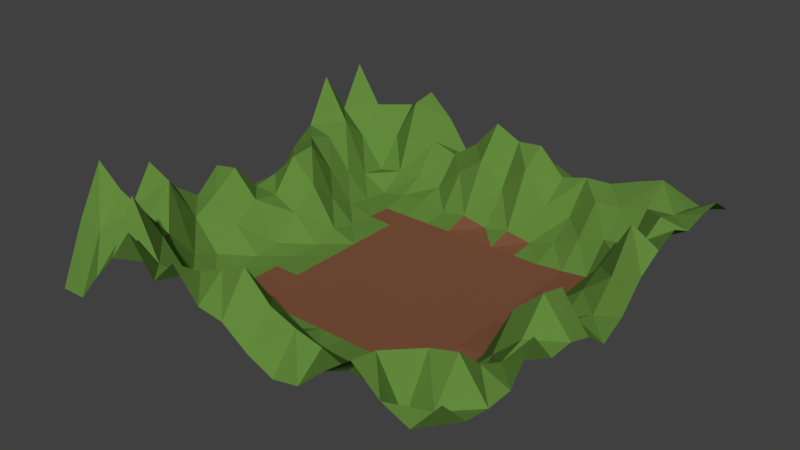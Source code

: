 # Source: mountain.blend  (saved by Blender 2.79.0; exported with 4.5.12 LTS)
import bpy
from mathutils import Matrix  # noqa: F401  (used for matrix-valued properties, if any)

bpy.ops.wm.read_factory_settings(use_empty=True)
scene = bpy.context.scene
scene.name = 'Scene'

# ---- collections
col_collection_1 = bpy.data.collections.new('Collection 1'); scene.collection.children.link(col_collection_1)

# ---- materials (node trees are filled in below, after node groups)
mat_ground = bpy.data.materials.new('Ground')
mat_ground.alpha_threshold = 0.0
mat_ground.use_transparent_shadow = False
mat_ground.diffuse_color = (0.1219, 0.2462, 0.04495, 1.0)
mat_ground.roughness = 0.5
mat_ground.specular_intensity = 0.0
mat_mud = bpy.data.materials.new('Mud')
mat_mud.alpha_threshold = 0.0
mat_mud.use_transparent_shadow = False
mat_mud.diffuse_color = (0.214, 0.08752, 0.04555, 1.0)
mat_mud.roughness = 0.5
mat_mud.specular_intensity = 0.0

# ---- material node trees

# ---- world
world_world = bpy.data.worlds.new('World'); scene.world = world_world
world_world.color = (0.05088, 0.05088, 0.05088)
world_world.use_sun_shadow = False
world_world.sun_shadow_jitter_overblur = 0.0
world_world.cycles.sampling_method = 'MANUAL'

# ---- meshes
me_plane_003 = bpy.data.meshes.new('Plane.003')
me_plane_003.from_pydata([(-15.0, -15.0, 0.5399), (15.0, -15.0, 5.634), (-15.0, 15.0, 4.096), (15.0, 15.0, 4.186), (-15.0, 0.0, 1.821), (0.0, -15.0, 4.076), (15.0, 0.0, 1.396), (0.0, 15.0, 2.855), (0.0, 0.0, 0.0), (-15.0, -7.5, 6.71), (7.5, -15.0, 4.165), (15.0, 7.5, 5.687), (-7.5, 15.0, 4.787), (-15.0, 7.5, 4.628), (-7.5, -15.0, 7.025), (15.0, -7.5, 5.634), (7.5, 15.0, 3.501), (0.0, 7.5, 0.0), (0.0, -7.5, 0.0), (-7.5, 0.0, 0.08517), (7.5, 0.0, 0.0), (7.5, -7.5, 0.0), (-7.5, -7.5, 0.0), (-7.5, 7.5, 0.0), (7.5, 7.5, 0.175), (-15.0, -11.25, 8.085), (11.25, -15.0, 4.124), (15.0, 11.25, 5.258), (-11.25, 15.0, 4.982), (-15.0, 3.75, 1.387), (-3.75, -15.0, 6.359), (15.0, -3.75, 3.391), (3.75, 15.0, 2.95), (0.0, 11.25, 2.477), (0.0, -3.75, 0.0), (-11.25, 0.0, 2.731), (3.75, 0.0, 0.0), (-15.0, -3.75, 2.931), (3.75, -15.0, 2.016), (15.0, 3.75, 4.129), (-3.75, 15.0, 2.49), (-15.0, 11.25, 4.849), (-11.25, -15.0, 2.717), (15.0, -11.25, 3.314), (11.25, 15.0, 3.396), (0.0, 3.75, 0.0), (0.0, -11.25, 3.902), (-3.75, 0.0, 0.0), (11.25, 0.0, 0.3297), (7.5, -3.75, 0.0), (7.5, -11.25, 1.261), (3.75, -7.5, 0.0), (11.25, -7.5, 0.1929), (-7.5, -3.75, 0.0), (-7.5, -11.25, 2.862), (-11.25, -7.5, 1.096), (-3.75, -7.5, 0.0), (-7.5, 11.25, 1.274), (-7.5, 3.75, 0.1566), (-11.25, 7.5, 1.871), (-3.75, 7.5, 0.0), (7.5, 11.25, 3.778), (7.5, 3.75, 0.0), (3.75, 7.5, 0.0), (11.25, 7.5, 2.621), (11.25, 3.75, 1.85), (3.75, 3.75, 0.0), (3.75, 11.25, 2.353), (-3.75, 3.75, 0.0), (-11.25, 3.75, 5.145), (-11.25, 11.25, 0.7716), (-3.75, -11.25, 0.6701), (-11.25, -11.25, 5.879), (-11.25, -3.75, 1.889), (11.25, -11.25, 5.266), (3.75, -11.25, 2.171), (3.75, -3.75, 0.0), (11.25, -3.75, 3.998), (-3.75, -3.75, 0.0), (-3.75, 11.25, 2.675), (11.25, 11.25, 4.476), (-15.0, -13.12, 4.68), (13.12, -15.0, 3.344), (15.0, 13.12, 5.371), (-13.12, 15.0, 3.194), (-15.0, 1.875, 0.4514), (-1.875, -15.0, 4.306), (15.0, -1.875, 2.793), (1.875, 15.0, 3.754), (0.0, 13.12, 5.498), (0.0, -1.875, 0.0), (-13.12, 0.0, 2.814), (1.875, 0.0, 0.0), (-15.0, -5.625, 4.211), (5.625, -15.0, 2.422), (15.0, 5.625, 5.08), (-5.625, 15.0, 2.167), (-15.0, 9.375, 7.945), (-9.375, -15.0, 4.693), (15.0, -9.375, 3.359), (9.375, 15.0, 3.69), (0.0, 5.625, 0.0), (0.0, -9.375, 0.5805), (-5.625, 0.0, 0.0), (9.375, 0.0, 0.1077), (7.5, -1.875, 0.0), (7.5, -9.375, 0.08168), (1.875, -7.5, 0.0), (9.375, -7.5, 0.02955), (-7.5, -1.875, 0.0), (-7.5, -9.375, 0.2651), (-13.12, -7.5, 5.879), (-5.625, -7.5, 0.0), (-7.5, 13.12, 3.502), (-7.5, 5.625, 0.08503), (-13.12, 7.5, 4.186), (-5.625, 7.5, 0.0), (7.5, 13.12, 4.443), (7.5, 5.625, 0.0), (1.875, 7.5, 0.0), (9.375, 7.5, 0.3976), (-15.0, -9.375, 3.938), (9.375, -15.0, 5.66), (15.0, 9.375, 4.854), (-9.375, 15.0, 6.44), (-15.0, 5.625, 3.409), (-5.625, -15.0, 4.519), (15.0, -5.625, 3.368), (5.625, 15.0, 2.428), (0.0, 9.375, 0.1362), (0.0, -5.625, 0.0), (-9.375, 0.0, 1.884), (5.625, 0.0, 0.0), (-15.0, -1.875, 4.521), (1.875, -15.0, 2.807), (15.0, 1.875, 2.287), (-1.875, 15.0, 3.604), (-15.0, 13.12, 7.945), (-13.12, -15.0, 0.5857), (15.0, -13.12, 3.639), (13.12, 15.0, 3.824), (0.0, 1.875, 0.0), (0.0, -13.12, 6.692), (-1.875, 0.0, 0.0), (13.12, 0.0, 2.356), (7.5, -5.625, 0.0), (7.5, -13.12, 3.242), (5.625, -7.5, 0.0), (13.12, -7.5, 3.271), (-7.5, -5.625, 0.0), (-7.5, -13.12, 4.194), (-9.375, -7.5, 0.008809), (-1.875, -7.5, 0.0), (-7.5, 9.375, 0.3768), (-7.5, 1.875, 0.5404), (-9.375, 7.5, 0.1903), (-1.875, 7.5, 0.0), (7.5, 9.375, 1.746), (7.5, 1.875, 0.0), (5.625, 7.5, 0.0), (13.12, 7.5, 4.332), (11.25, 5.625, 2.665), (11.25, 1.875, 0.6928), (9.375, 3.75, 0.2188), (13.12, 3.75, 3.467), (3.75, 5.625, 0.0), (3.75, 1.875, 0.0), (1.875, 3.75, 0.0), (5.625, 3.75, 0.0), (3.75, 13.12, 3.814), (3.75, 9.375, 0.1964), (1.875, 11.25, 4.52), (5.625, 11.25, 2.093), (-3.75, 5.625, 0.0), (-3.75, 1.875, 0.0), (-5.625, 3.75, 0.0), (-1.875, 3.75, 0.0), (-11.25, 5.625, 2.689), (-11.25, 1.875, 4.983), (-13.12, 3.75, 3.761), (-9.375, 3.75, 1.666), (-11.25, 13.12, 2.989), (-11.25, 9.375, 1.052), (-13.12, 11.25, 3.126), (-9.375, 11.25, 1.122), (-3.75, -9.375, 0.2187), (-3.75, -13.12, 5.017), (-5.625, -11.25, 0.6741), (-1.875, -11.25, 3.438), (-11.25, -9.375, 3.433), (-11.25, -13.12, 4.48), (-13.12, -11.25, 6.637), (-9.375, -11.25, 4.649), (-11.25, -1.875, 3.05), (-11.25, -5.625, 0.4036), (-13.12, -3.75, 3.625), (-9.375, -3.75, 0.08517), (11.25, -9.375, 2.256), (11.25, -13.12, 1.964), (9.375, -11.25, 0.366), (13.12, -11.25, 5.815), (3.75, -9.375, 0.3672), (3.75, -13.12, 4.256), (1.875, -11.25, 2.958), (5.625, -11.25, 1.973), (3.75, -1.875, 0.0), (3.75, -5.625, 0.0), (1.875, -3.75, 0.0), (5.625, -3.75, 0.0), (11.25, -1.875, 2.423), (11.25, -5.625, 1.948), (9.375, -3.75, 0.2403), (13.12, -3.75, 5.735), (-3.75, -1.875, 0.0), (-3.75, -5.625, 0.0), (-5.625, -3.75, 0.0), (-1.875, -3.75, 0.0), (-3.75, 13.12, 4.241), (-3.75, 9.375, 0.1712), (-5.625, 11.25, 0.9073), (-1.875, 11.25, 4.081), (11.25, 13.12, 5.831), (11.25, 9.375, 2.668), (9.375, 11.25, 3.969), (13.12, 11.25, 4.614), (13.12, 9.375, 5.207), (9.375, 9.375, 2.353), (9.375, 13.12, 5.161), (-1.875, 9.375, 0.489), (-5.625, 9.375, 0.6123), (-5.625, 13.12, 2.934), (-1.875, -5.625, 0.0), (-5.625, -5.625, 0.0), (-5.625, -1.875, 0.0), (13.12, -5.625, 3.744), (9.375, -5.625, 0.0), (9.375, -1.875, 0.2784), (5.625, -5.625, 0.0), (1.875, -5.625, 0.0), (1.875, -1.875, 0.0), (5.625, -13.12, 3.859), (1.875, -13.12, 4.934), (1.875, -9.375, 0.2016), (13.12, -13.12, 3.289), (9.375, -13.12, 5.266), (9.375, -9.375, 0.01261), (-9.375, -5.625, 0.0), (-13.12, -5.625, 2.516), (-13.12, -1.875, 4.874), (-9.375, -13.12, 8.085), (-13.12, -13.12, 4.56), (-13.12, -9.375, 3.964), (-1.875, -13.12, 5.879), (-5.625, -13.12, 4.356), (-5.625, -9.375, 0.004321), (-9.375, 9.375, 0.03897), (-13.12, 9.375, 4.864), (-13.12, 13.12, 5.079), (-9.375, 1.875, 3.356), (-13.12, 1.875, 3.163), (-13.12, 5.625, 4.778), (-1.875, 1.875, 0.0), (-5.625, 1.875, 0.0), (-5.625, 5.625, 0.0), (5.625, 9.375, 0.8096), (1.875, 9.375, 0.4917), (1.875, 13.12, 5.684), (5.625, 1.875, 0.0), (1.875, 1.875, 0.0), (1.875, 5.625, 0.0), (13.12, 1.875, 1.657), (9.375, 1.875, 0.1372), (9.375, 5.625, 0.3436), (13.12, 5.625, 6.202), (5.625, 5.625, 0.0), (5.625, 13.12, 4.339), (-1.875, 5.625, 0.0), (-9.375, 5.625, 0.5155), (-9.375, 13.12, 6.104), (-1.875, -9.375, 0.1587), (-9.375, -9.375, 0.6264), (-9.375, -1.875, 0.35), (13.12, -9.375, 4.122), (5.625, -9.375, 0.3072), (5.625, -1.875, 0.0), (13.12, -1.875, 5.266), (-1.875, -1.875, 0.0), (-1.875, 13.12, 6.385), (13.12, 13.12, 4.318)], [], [(288, 3, 140), (89, 136, 287), (90, 143, 286), (87, 144, 285), (105, 132, 284), (106, 147, 283), (99, 148, 282), (281, 19, 131), (110, 151, 280), (279, 18, 152), (278, 12, 124), (114, 155, 277), (101, 156, 276), (275, 16, 128), (118, 159, 274), (95, 160, 273), (161, 120, 272), (162, 163, 271), (135, 164, 270), (165, 119, 269), (166, 167, 268), (158, 168, 267), (169, 88, 266), (265, 67, 171), (157, 172, 264), (173, 116, 263), (174, 175, 262), (141, 176, 261), (177, 115, 260), (259, 69, 179), (154, 180, 258), (257, 28, 84), (182, 183, 256), (255, 57, 184), (185, 112, 254), (253, 71, 187), (252, 46, 188), (189, 111, 251), (250, 72, 191), (150, 192, 249), (193, 91, 248), (247, 73, 195), (246, 53, 196), (245, 52, 108), (244, 74, 199), (243, 43, 200), (201, 107, 242), (202, 203, 241), (146, 204, 240), (205, 92, 239), (206, 207, 238), (145, 208, 237), (236, 48, 104), (210, 211, 235), (234, 31, 212), (213, 103, 233), (214, 215, 232), (130, 216, 231), (230, 40, 96), (218, 219, 229), (228, 33, 220), (221, 100, 227), (222, 223, 226), (123, 224, 225), (225, 80, 222), (64, 225, 222), (160, 123, 225), (226, 61, 157), (120, 157, 24), (64, 226, 120), (117, 100, 16), (223, 117, 61), (223, 221, 227), (228, 79, 218), (156, 218, 60), (156, 129, 228), (153, 219, 57), (116, 153, 23), (60, 229, 116), (113, 96, 12), (57, 230, 113), (79, 230, 219), (231, 78, 214), (152, 214, 56), (18, 231, 152), (232, 53, 149), (112, 149, 22), (56, 232, 112), (109, 103, 19), (215, 109, 53), (78, 233, 215), (234, 77, 210), (148, 210, 52), (148, 127, 234), (235, 49, 145), (108, 145, 21), (52, 235, 108), (236, 20, 105), (49, 236, 105), (211, 209, 236), (237, 76, 206), (147, 206, 51), (21, 237, 147), (238, 34, 130), (107, 130, 18), (51, 238, 107), (239, 8, 90), (207, 90, 34), (76, 239, 207), (202, 204, 75), (94, 202, 38), (10, 240, 94), (241, 46, 142), (5, 241, 142), (134, 202, 241), (242, 18, 102), (203, 102, 46), (75, 242, 203), (243, 74, 198), (26, 243, 198), (82, 139, 243), (244, 50, 146), (10, 244, 146), (26, 244, 122), (245, 21, 106), (199, 106, 50), (199, 197, 245), (194, 196, 73), (151, 194, 55), (22, 246, 151), (247, 37, 93), (111, 93, 9), (55, 247, 111), (133, 91, 4), (195, 133, 37), (195, 193, 248), (190, 192, 72), (98, 190, 42), (98, 150, 249), (250, 25, 81), (138, 81, 0), (42, 250, 138), (121, 111, 9), (191, 121, 25), (72, 251, 191), (186, 188, 71), (86, 186, 30), (5, 252, 86), (253, 54, 150), (126, 150, 14), (126, 186, 253), (254, 22, 110), (187, 110, 54), (187, 185, 254), (182, 184, 70), (155, 182, 59), (23, 255, 155), (256, 41, 97), (13, 256, 97), (59, 256, 115), (257, 2, 137), (41, 257, 137), (183, 181, 257), (258, 69, 178), (35, 258, 178), (131, 154, 258), (259, 29, 85), (4, 259, 85), (35, 259, 91), (260, 13, 125), (179, 125, 29), (69, 260, 179), (261, 68, 174), (143, 174, 47), (8, 261, 143), (262, 58, 154), (19, 262, 154), (47, 262, 103), (263, 23, 114), (175, 114, 58), (68, 263, 175), (170, 172, 67), (159, 170, 63), (24, 264, 159), (265, 33, 129), (119, 129, 17), (119, 170, 265), (89, 88, 7), (171, 89, 33), (171, 169, 266), (267, 66, 166), (132, 166, 36), (20, 267, 132), (268, 45, 141), (92, 141, 8), (36, 268, 92), (269, 17, 101), (167, 101, 45), (66, 269, 167), (270, 65, 162), (144, 162, 48), (6, 270, 144), (271, 62, 158), (104, 158, 20), (48, 271, 104), (272, 24, 118), (163, 118, 62), (65, 272, 163), (273, 64, 161), (164, 161, 65), (39, 273, 164), (274, 63, 165), (168, 165, 66), (62, 274, 168), (275, 32, 169), (67, 275, 169), (61, 275, 172), (276, 60, 173), (176, 173, 68), (45, 276, 176), (277, 59, 177), (180, 177, 69), (58, 277, 180), (278, 28, 181), (184, 181, 70), (184, 113, 278), (185, 152, 56), (71, 279, 185), (188, 102, 279), (280, 55, 189), (192, 189, 72), (54, 280, 192), (193, 131, 35), (73, 281, 193), (196, 109, 281), (197, 148, 52), (74, 282, 197), (43, 282, 200), (201, 147, 51), (75, 283, 201), (50, 283, 204), (284, 36, 205), (208, 205, 76), (49, 284, 208), (209, 144, 48), (77, 285, 209), (31, 285, 212), (286, 47, 213), (216, 213, 78), (34, 286, 216), (217, 136, 40), (220, 217, 79), (220, 89, 287), (221, 140, 44), (224, 221, 80), (224, 83, 288), (288, 83, 3), (89, 7, 136), (90, 8, 143), (87, 6, 144), (105, 20, 132), (106, 21, 147), (99, 15, 148), (281, 109, 19), (110, 22, 151), (279, 102, 18), (278, 113, 12), (114, 23, 155), (101, 17, 156), (275, 117, 16), (118, 24, 159), (95, 11, 160), (161, 64, 120), (162, 65, 163), (135, 39, 164), (165, 63, 119), (166, 66, 167), (158, 62, 168), (169, 32, 88), (265, 170, 67), (157, 61, 172), (173, 60, 116), (174, 68, 175), (141, 45, 176), (177, 59, 115), (259, 178, 69), (154, 58, 180), (257, 181, 28), (182, 70, 183), (255, 153, 57), (185, 56, 112), (253, 186, 71), (252, 142, 46), (189, 55, 111), (250, 190, 72), (150, 54, 192), (193, 35, 91), (247, 194, 73), (246, 149, 53), (245, 197, 52), (244, 198, 74), (243, 139, 43), (201, 51, 107), (202, 75, 203), (146, 50, 204), (205, 36, 92), (206, 76, 207), (145, 49, 208), (236, 209, 48), (210, 77, 211), (234, 127, 31), (213, 47, 103), (214, 78, 215), (130, 34, 216), (230, 217, 40), (218, 79, 219), (228, 129, 33), (221, 44, 100), (222, 80, 223), (123, 27, 224), (225, 224, 80), (64, 160, 225), (160, 11, 123), (226, 223, 61), (120, 226, 157), (64, 222, 226), (117, 227, 100), (223, 227, 117), (223, 80, 221), (228, 220, 79), (156, 228, 218), (156, 17, 129), (153, 229, 219), (116, 229, 153), (60, 218, 229), (113, 230, 96), (57, 219, 230), (79, 217, 230), (231, 216, 78), (152, 231, 214), (18, 130, 231), (232, 215, 53), (112, 232, 149), (56, 214, 232), (109, 233, 103), (215, 233, 109), (78, 213, 233), (234, 212, 77), (148, 234, 210), (148, 15, 127), (235, 211, 49), (108, 235, 145), (52, 210, 235), (236, 104, 20), (49, 211, 236), (211, 77, 209), (237, 208, 76), (147, 237, 206), (21, 145, 237), (238, 207, 34), (107, 238, 130), (51, 206, 238), (239, 92, 8), (207, 239, 90), (76, 205, 239), (202, 240, 204), (94, 240, 202), (10, 146, 240), (241, 203, 46), (5, 134, 241), (134, 38, 202), (242, 107, 18), (203, 242, 102), (75, 201, 242), (243, 200, 74), (26, 82, 243), (82, 1, 139), (244, 199, 50), (10, 122, 244), (26, 198, 244), (245, 108, 21), (199, 245, 106), (199, 74, 197), (194, 246, 196), (151, 246, 194), (22, 149, 246), (247, 195, 37), (111, 247, 93), (55, 194, 247), (133, 248, 91), (195, 248, 133), (195, 73, 193), (190, 249, 192), (98, 249, 190), (98, 14, 150), (250, 191, 25), (138, 250, 81), (42, 190, 250), (121, 251, 111), (191, 251, 121), (72, 189, 251), (186, 252, 188), (86, 252, 186), (5, 142, 252), (253, 187, 54), (126, 253, 150), (126, 30, 186), (254, 112, 22), (187, 254, 110), (187, 71, 185), (182, 255, 184), (155, 255, 182), (23, 153, 255), (256, 183, 41), (13, 115, 256), (59, 182, 256), (257, 84, 2), (41, 183, 257), (183, 70, 181), (258, 180, 69), (35, 131, 258), (131, 19, 154), (259, 179, 29), (4, 91, 259), (35, 178, 259), (260, 115, 13), (179, 260, 125), (69, 177, 260), (261, 176, 68), (143, 261, 174), (8, 141, 261), (262, 175, 58), (19, 103, 262), (47, 174, 262), (263, 116, 23), (175, 263, 114), (68, 173, 263), (170, 264, 172), (159, 264, 170), (24, 157, 264), (265, 171, 33), (119, 265, 129), (119, 63, 170), (89, 266, 88), (171, 266, 89), (171, 67, 169), (267, 168, 66), (132, 267, 166), (20, 158, 267), (268, 167, 45), (92, 268, 141), (36, 166, 268), (269, 119, 17), (167, 269, 101), (66, 165, 269), (270, 164, 65), (144, 270, 162), (6, 135, 270), (271, 163, 62), (104, 271, 158), (48, 162, 271), (272, 120, 24), (163, 272, 118), (65, 161, 272), (273, 160, 64), (164, 273, 161), (39, 95, 273), (274, 159, 63), (168, 274, 165), (62, 118, 274), (275, 128, 32), (67, 172, 275), (61, 117, 275), (276, 156, 60), (176, 276, 173), (45, 101, 276), (277, 155, 59), (180, 277, 177), (58, 114, 277), (278, 124, 28), (184, 278, 181), (184, 57, 113), (185, 279, 152), (71, 188, 279), (188, 46, 102), (280, 151, 55), (192, 280, 189), (54, 110, 280), (193, 281, 131), (73, 196, 281), (196, 53, 109), (197, 282, 148), (74, 200, 282), (43, 99, 282), (201, 283, 147), (75, 204, 283), (50, 106, 283), (284, 132, 36), (208, 284, 205), (49, 105, 284), (209, 285, 144), (77, 212, 285), (31, 87, 285), (286, 143, 47), (216, 286, 213), (34, 90, 286), (217, 287, 136), (220, 287, 217), (220, 33, 89), (221, 288, 140), (224, 288, 221), (224, 27, 83)])
me_plane_003.polygons.foreach_set('material_index', [0, 0, 1, 0, 1, 0, 0, 0, 0, 0, 0, 0, 1, 0, 1, 0, 0, 0, 0, 1, 1, 1, 0, 0, 0, 1, 1, 1, 0, 0, 0, 0, 0, 0, 1, 0, 0, 0, 0, 0, 0, 0, 0, 1, 0, 0, 0, 0, 0, 1, 1, 1, 0, 0, 0, 1, 1, 1, 0, 0, 0, 0, 0, 0, 0, 0, 0, 0, 0, 0, 0, 0, 0, 0, 0, 1, 0, 0, 0, 0, 0, 0, 1, 1, 1, 1, 1, 1, 0, 0, 1, 0, 0, 0, 1, 1, 1, 1, 1, 0, 1, 1, 1, 1, 1, 1, 1, 1, 1, 0, 0, 0, 0, 0, 0, 0, 0, 0, 0, 0, 0, 0, 0, 0, 1, 0, 0, 0, 0, 0, 0, 0, 0, 0, 0, 0, 0, 0, 0, 0, 0, 0, 0, 0, 0, 0, 0, 0, 0, 0, 0, 0, 0, 0, 0, 0, 0, 0, 0, 0, 0, 0, 0, 0, 0, 0, 0, 0, 0, 0, 0, 0, 1, 1, 1, 0, 0, 1, 1, 0, 1, 0, 0, 0, 0, 1, 1, 0, 0, 0, 1, 1, 1, 1, 1, 1, 1, 1, 1, 0, 0, 0, 1, 1, 1, 1, 1, 0, 0, 0, 0, 1, 1, 1, 0, 0, 0, 1, 1, 1, 0, 0, 0, 0, 0, 0, 0, 0, 0, 0, 0, 0, 0, 0, 0, 0, 0, 0, 0, 0, 0, 1, 1, 1, 0, 0, 0, 1, 1, 1, 0, 0, 0, 0, 0, 0, 0, 0, 1, 0, 1, 0, 0, 0, 0, 0, 0, 0, 1, 0, 1, 0, 0, 0, 0, 1, 1, 1, 0, 0, 0, 1, 1, 1, 0, 0, 0, 0, 0, 0, 1, 0, 0, 0, 0, 0, 0, 0, 0, 0, 0, 0, 0, 0, 0, 1, 1, 1, 0, 0, 0, 1, 1, 1, 0, 0, 0, 0, 0, 0, 0, 0, 0, 0, 0, 0, 0, 0, 0, 0, 0, 1, 0, 0, 0, 0, 0, 0, 1, 1, 1, 1, 1, 1, 0, 0, 1, 0, 0, 0, 1, 1, 0, 1, 1, 0, 1, 1, 1, 1, 1, 1, 1, 1, 1, 0, 0, 0, 0, 0, 0, 0, 0, 0, 0, 0, 0, 0, 0, 0, 1, 0, 0, 0, 0, 0, 0, 0, 0, 0, 0, 0, 0, 0, 0, 0, 0, 0, 0, 0, 0, 0, 0, 0, 0, 0, 0, 1, 0, 0, 0, 0, 0, 0, 0, 0, 0, 0, 0, 0, 0, 0, 0, 0, 0, 0, 0, 0, 1, 1, 1, 0, 0, 1, 1, 0, 1, 0, 0, 0, 0, 0, 1, 0, 0, 0, 1, 1, 1, 1, 1, 1, 1, 1, 1, 0, 0, 0, 1, 1, 1, 1, 1, 0, 0, 0, 0, 1, 1, 1, 0, 0, 0, 1, 1, 1, 0, 0, 0, 0, 0, 0, 0, 0, 0, 0, 0, 0, 0, 0, 0, 0, 0, 0, 0, 0, 0, 1, 1, 1, 0, 0, 0, 1, 1, 1, 0, 0, 0, 0, 0, 0])
me_plane_003.materials.append(mat_ground)
me_plane_003.materials.append(mat_mud)
me_plane_003.use_remesh_preserve_volume = False
me_plane_003.use_remesh_preserve_attributes = False
me_plane_003.use_mirror_vertex_groups = False
me_plane_003.update()

# ---- objects
ob_plane = bpy.data.objects.new('Plane', me_plane_003)

# ---- transforms, parenting, visibility, modifiers, constraints
ob_plane.location = (0.0, 0.0, 0.0)
ob_plane.lineart.crease_threshold = 0.0

# ---- collection membership
col_collection_1.objects.link(ob_plane)

# ---- scene / render settings (as saved in the file)
scene.frame_start = 1; scene.frame_end = 250; scene.frame_set(1)
scene.render.engine = 'BLENDER_EEVEE_NEXT'
scene.render.resolution_percentage = 50
scene.render.dither_intensity = 0.0
scene.cycles.use_denoising = False
scene.cycles.samples = 128
scene.cycles.sampling_pattern = 'TABULATED_SOBOL'
scene.cycles.use_adaptive_sampling = False
scene.cycles.use_light_tree = False
scene.cycles.blur_glossy = 0.0
scene.cycles.sample_clamp_indirect = 0.0
scene.view_settings.view_transform = 'Standard'
bpy.context.view_layer.update()

# ---- added for rendering (the .blend has no active camera and no usable light): camera, sun
cam_auto = bpy.data.cameras.new('AutoCamera')
cam_auto.lens = 50.0
cam_auto.sensor_width = 36.0
cam_auto.clip_end = 1000.0
ob_auto_camera = bpy.data.objects.new('AutoCamera', cam_auto)
scene.collection.objects.link(ob_auto_camera)
ob_auto_camera.location = (39.9603, -47.9524, 36.0107)
ob_auto_camera.rotation_euler = (1.09748, -7.21219e-08, 0.694738)
scene.camera = ob_auto_camera
light_auto_sun = bpy.data.lights.new('AutoSun', 'SUN')
light_auto_sun.energy = 3.0
light_auto_sun.angle = 0.0523599
ob_auto_sun = bpy.data.objects.new('AutoSun', light_auto_sun)
scene.collection.objects.link(ob_auto_sun)
ob_auto_sun.rotation_euler = (0.872665, 0.174533, 0.523599)
bpy.context.view_layer.update()
